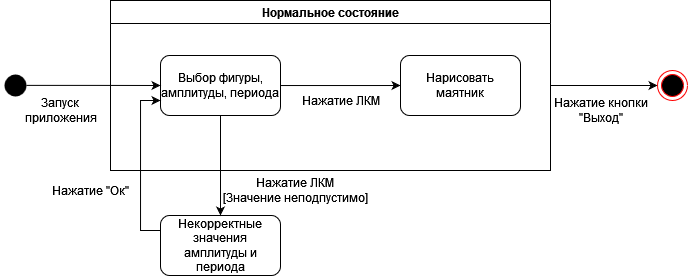

The diagram above was exported from draw.io. Its source (the exported page's mxGraphModel, read from the mxfile embedded in the PNG):
<mxGraphModel dx="989" dy="520" grid="1" gridSize="10" guides="1" tooltips="1" connect="1" arrows="1" fold="1" page="1" pageScale="1" pageWidth="827" pageHeight="1169" math="0" shadow="0">
  <root>
    <mxCell id="0" />
    <mxCell id="1" parent="0" />
    <mxCell id="8HZOjfx27x18iPR27RZF-1" value="Нормальное состояние" style="swimlane;whiteSpace=wrap;html=1;" vertex="1" parent="1">
      <mxGeometry x="170" y="310" width="440" height="170" as="geometry" />
    </mxCell>
    <mxCell id="8HZOjfx27x18iPR27RZF-2" style="edgeStyle=orthogonalEdgeStyle;rounded=0;orthogonalLoop=1;jettySize=auto;html=1;entryX=0;entryY=0.5;entryDx=0;entryDy=0;startArrow=none;startFill=0;endArrow=classic;endFill=1;" edge="1" parent="8HZOjfx27x18iPR27RZF-1" source="8HZOjfx27x18iPR27RZF-3" target="8HZOjfx27x18iPR27RZF-5">
      <mxGeometry relative="1" as="geometry">
        <Array as="points">
          <mxPoint x="260" y="85" />
          <mxPoint x="260" y="85" />
        </Array>
      </mxGeometry>
    </mxCell>
    <mxCell id="8HZOjfx27x18iPR27RZF-3" value="Выбор фигуры, амплитуды, периода" style="rounded=1;whiteSpace=wrap;html=1;" vertex="1" parent="8HZOjfx27x18iPR27RZF-1">
      <mxGeometry x="50" y="55" width="120" height="60" as="geometry" />
    </mxCell>
    <mxCell id="8HZOjfx27x18iPR27RZF-5" value="Нарисовать маятник" style="rounded=1;whiteSpace=wrap;html=1;" vertex="1" parent="8HZOjfx27x18iPR27RZF-1">
      <mxGeometry x="290" y="55" width="120" height="60" as="geometry" />
    </mxCell>
    <mxCell id="8HZOjfx27x18iPR27RZF-8" value="Нажатие ЛКМ" style="text;html=1;align=center;verticalAlign=middle;resizable=0;points=[];autosize=1;strokeColor=none;fillColor=none;" vertex="1" parent="8HZOjfx27x18iPR27RZF-1">
      <mxGeometry x="180" y="85" width="100" height="30" as="geometry" />
    </mxCell>
    <mxCell id="8HZOjfx27x18iPR27RZF-9" style="edgeStyle=orthogonalEdgeStyle;rounded=0;orthogonalLoop=1;jettySize=auto;html=1;entryX=0;entryY=0.5;entryDx=0;entryDy=0;exitX=0.863;exitY=0.496;exitDx=0;exitDy=0;exitPerimeter=0;" edge="1" parent="1" source="8HZOjfx27x18iPR27RZF-10" target="8HZOjfx27x18iPR27RZF-3">
      <mxGeometry relative="1" as="geometry" />
    </mxCell>
    <mxCell id="8HZOjfx27x18iPR27RZF-10" value="" style="ellipse;html=1;shape=endState;fillColor=#000000;strokeColor=none;" vertex="1" parent="1">
      <mxGeometry x="60" y="380" width="30" height="30" as="geometry" />
    </mxCell>
    <mxCell id="8HZOjfx27x18iPR27RZF-11" style="edgeStyle=orthogonalEdgeStyle;rounded=0;orthogonalLoop=1;jettySize=auto;html=1;entryX=1;entryY=0.5;entryDx=0;entryDy=0;endArrow=none;endFill=0;startArrow=classic;startFill=1;" edge="1" parent="1" source="8HZOjfx27x18iPR27RZF-12" target="8HZOjfx27x18iPR27RZF-1">
      <mxGeometry relative="1" as="geometry" />
    </mxCell>
    <mxCell id="8HZOjfx27x18iPR27RZF-12" value="" style="ellipse;html=1;shape=endState;fillColor=#000000;strokeColor=#ff0000;" vertex="1" parent="1">
      <mxGeometry x="717" y="380" width="30" height="30" as="geometry" />
    </mxCell>
    <mxCell id="8HZOjfx27x18iPR27RZF-13" value="Нажатие кнопки&lt;br&gt;&quot;Выход&quot;" style="text;html=1;align=center;verticalAlign=middle;resizable=0;points=[];autosize=1;strokeColor=none;fillColor=none;" vertex="1" parent="1">
      <mxGeometry x="600" y="400" width="120" height="40" as="geometry" />
    </mxCell>
    <mxCell id="8HZOjfx27x18iPR27RZF-14" value="Запуск &lt;br&gt;приложения" style="text;html=1;align=center;verticalAlign=middle;resizable=0;points=[];autosize=1;strokeColor=none;fillColor=none;" vertex="1" parent="1">
      <mxGeometry x="70" y="400" width="100" height="40" as="geometry" />
    </mxCell>
    <mxCell id="8HZOjfx27x18iPR27RZF-18" style="edgeStyle=orthogonalEdgeStyle;rounded=0;orthogonalLoop=1;jettySize=auto;html=1;entryX=0;entryY=0.75;entryDx=0;entryDy=0;" edge="1" parent="1" source="8HZOjfx27x18iPR27RZF-15" target="8HZOjfx27x18iPR27RZF-3">
      <mxGeometry relative="1" as="geometry">
        <Array as="points">
          <mxPoint x="200" y="540" />
          <mxPoint x="200" y="410" />
        </Array>
      </mxGeometry>
    </mxCell>
    <mxCell id="8HZOjfx27x18iPR27RZF-15" value="Некорректные значения амплитуды и периода" style="rounded=1;whiteSpace=wrap;html=1;" vertex="1" parent="1">
      <mxGeometry x="220" y="525" width="120" height="60" as="geometry" />
    </mxCell>
    <mxCell id="8HZOjfx27x18iPR27RZF-16" style="edgeStyle=orthogonalEdgeStyle;rounded=0;orthogonalLoop=1;jettySize=auto;html=1;entryX=0.5;entryY=0;entryDx=0;entryDy=0;" edge="1" parent="1" source="8HZOjfx27x18iPR27RZF-3" target="8HZOjfx27x18iPR27RZF-15">
      <mxGeometry relative="1" as="geometry" />
    </mxCell>
    <mxCell id="8HZOjfx27x18iPR27RZF-19" value="Нажатие &quot;Ок&quot;" style="text;html=1;align=center;verticalAlign=middle;resizable=0;points=[];autosize=1;strokeColor=none;fillColor=none;" vertex="1" parent="1">
      <mxGeometry x="100" y="485" width="100" height="30" as="geometry" />
    </mxCell>
    <mxCell id="8HZOjfx27x18iPR27RZF-17" value="Нажатие ЛКМ&lt;br&gt;[Значение неподпустимо]" style="text;html=1;align=center;verticalAlign=middle;resizable=0;points=[];autosize=1;strokeColor=none;fillColor=none;" vertex="1" parent="1">
      <mxGeometry x="270" y="480" width="170" height="40" as="geometry" />
    </mxCell>
  </root>
</mxGraphModel>